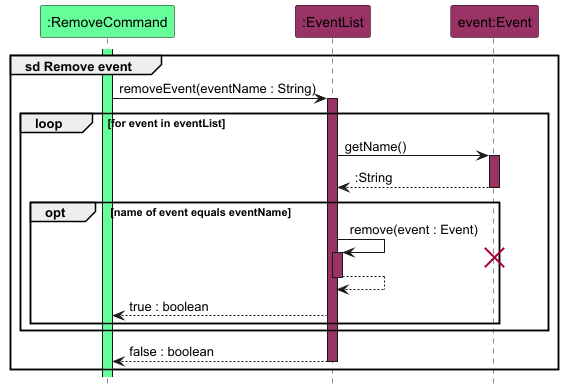

The diagram above was rendered by PlantUML. Its source (embedded in the PNG):
@startuml
!include style.puml
hide footbox

participant ":RemoveCommand" as command COMMAND_COLOUR
participant ":EventList" as eventList EVENT_COLOUR
participant "event:Event" as event EVENT_COLOUR

group sd Remove event
    activate command COMMAND_COLOUR

    command -> eventList : removeEvent(eventName : String)
    activate eventList EVENT_COLOUR
    loop for event in eventList
        eventList -> event : getName()
        activate event EVENT_COLOUR
        return :String

        opt name of event equals eventName
            eventList -> eventList : remove(event : Event)
            activate eventList EVENT_COLOUR
            destroy event
            return
            eventList --> command : true : boolean
        end
    end
    return false : boolean
end

@enduml